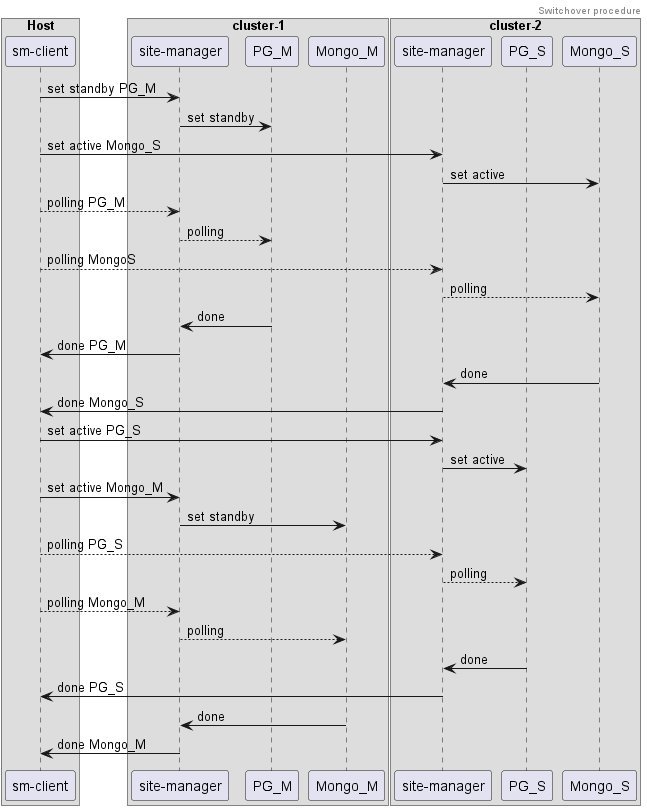

The diagram above was rendered by PlantUML. Its source (embedded in the PNG):
@startuml
header Switchover procedure

box "Host"
participant "sm-client" as smClient
end box

box "cluster-1"
participant "site-manager" as SiteManager1
participant PG_M
participant Mongo_M
end box

box "cluster-2"
participant "site-manager" as SiteManager2
participant PG_S
participant Mongo_S
end box

smClient  -> SiteManager1 : set standby PG_M
SiteManager1 -> PG_M : set standby
smClient -> SiteManager2 : set active Mongo_S
SiteManager2 -> Mongo_S : set active

smClient --> SiteManager1 : polling PG_M
SiteManager1 --> PG_M : polling
smClient --> SiteManager2 : polling MongoS
SiteManager2 --> Mongo_S : polling

PG_M -> SiteManager1 : done
SiteManager1 -> smClient : done PG_M
Mongo_S -> SiteManager2 : done
SiteManager2 -> smClient : done Mongo_S

smClient  -> SiteManager2 : set active PG_S
SiteManager2 -> PG_S : set active
smClient  -> SiteManager1 : set active Mongo_M
SiteManager1 -> Mongo_M : set standby

smClient  --> SiteManager2 : polling PG_S
SiteManager2 --> PG_S : polling
smClient --> SiteManager1 : polling Mongo_M
SiteManager1 --> Mongo_M : polling

PG_S -> SiteManager2 : done
SiteManager2 -> smClient : done PG_S
Mongo_M -> SiteManager1 : done
SiteManager1 -> smClient : done Mongo_M
@enduml